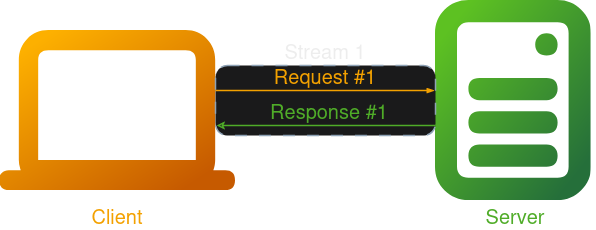

The diagram above was exported from draw.io. Its source (the exported page's mxGraphModel, read from the mxfile embedded in the PNG):
<mxGraphModel dx="1428" dy="779" grid="1" gridSize="10" guides="1" tooltips="1" connect="1" arrows="1" fold="1" page="1" pageScale="1" pageWidth="827" pageHeight="1169" math="0" shadow="0">
  <root>
    <mxCell id="0" />
    <mxCell id="1" parent="0" />
    <mxCell id="d6kngWdNSQo8o0o036bp-11" value="" style="shape=image;editableCssRules=.*;verticalLabelPosition=bottom;labelBackgroundColor=default;verticalAlign=top;aspect=fixed;imageAspect=0;image=data:image/svg+xml,(base64 omitted: 1292 chars);" vertex="1" parent="1">
      <mxGeometry x="84.19999999999999" y="310" width="235.8" height="160" as="geometry" />
    </mxCell>
    <mxCell id="d6kngWdNSQo8o0o036bp-12" value="" style="shape=image;editableCssRules=.*;verticalLabelPosition=bottom;labelBackgroundColor=default;verticalAlign=top;aspect=fixed;imageAspect=0;image=data:image/svg+xml,(base64 omitted: 2288 chars);" vertex="1" parent="1">
      <mxGeometry x="520" y="280" width="155.55" height="200" as="geometry" />
    </mxCell>
    <mxCell id="d6kngWdNSQo8o0o036bp-13" value="Client" style="text;html=1;align=center;verticalAlign=middle;whiteSpace=wrap;rounded=0;fontSize=20;fontColor=light-dark(#000000,#F3A100);" vertex="1" parent="1">
      <mxGeometry x="84.2" y="480" width="235.8" height="30" as="geometry" />
    </mxCell>
    <mxCell id="d6kngWdNSQo8o0o036bp-14" value="Server" style="text;html=1;align=center;verticalAlign=middle;whiteSpace=wrap;rounded=0;fontSize=20;fontColor=light-dark(#000000,#4FAC28);" vertex="1" parent="1">
      <mxGeometry x="520" y="480" width="160" height="30" as="geometry" />
    </mxCell>
    <mxCell id="d6kngWdNSQo8o0o036bp-20" value="" style="rounded=1;whiteSpace=wrap;html=1;strokeColor=#475E75;fillColor=#F5F6F7;arcSize=24;absoluteArcSize=1;imageWidth=64;imageHeight=64;strokeWidth=1.5;dashed=1;dashPattern=8 8;" vertex="1" parent="1">
      <mxGeometry x="300" y="345" width="220" height="70" as="geometry" />
    </mxCell>
    <mxCell id="d6kngWdNSQo8o0o036bp-21" value="" style="endArrow=blockThin;html=1;strokeColor=light-dark(#475e75, #f3a100);bendable=1;rounded=0;endFill=1;endSize=4;strokeWidth=1.5;startSize=4;startArrow=none;startFill=0;fontColor=light-dark(default, #f3a100);" edge="1" parent="1">
      <mxGeometry width="50" height="50" relative="1" as="geometry">
        <mxPoint x="300" y="370" as="sourcePoint" />
        <mxPoint x="519" y="370" as="targetPoint" />
        <Array as="points" />
      </mxGeometry>
    </mxCell>
    <mxCell id="d6kngWdNSQo8o0o036bp-22" value="Request #1" style="text;html=1;align=center;verticalAlign=middle;whiteSpace=wrap;rounded=0;fontSize=20;fontColor=light-dark(#000000,#F3A100);" vertex="1" parent="1">
      <mxGeometry x="310" y="340" width="200" height="30" as="geometry" />
    </mxCell>
    <mxCell id="d6kngWdNSQo8o0o036bp-23" value="Response #1" style="text;html=1;align=center;verticalAlign=middle;whiteSpace=wrap;rounded=0;fontSize=20;fontColor=light-dark(#000000,#4FAC28);" vertex="1" parent="1">
      <mxGeometry x="314" y="375" width="200" height="30" as="geometry" />
    </mxCell>
    <mxCell id="d6kngWdNSQo8o0o036bp-24" value="" style="endArrow=none;html=1;strokeColor=light-dark(#475e75, #4fac28);bendable=1;rounded=0;endFill=1;endSize=4;strokeWidth=1.5;startSize=4;startArrow=classic;startFill=0;" edge="1" parent="1">
      <mxGeometry width="50" height="50" relative="1" as="geometry">
        <mxPoint x="301" y="405" as="sourcePoint" />
        <mxPoint x="520" y="405" as="targetPoint" />
        <Array as="points" />
      </mxGeometry>
    </mxCell>
    <mxCell id="d6kngWdNSQo8o0o036bp-25" value="&lt;span style=&quot;color: rgba(0, 0, 0, 0);&quot;&gt;Stream 1&lt;/span&gt;" style="text;html=1;align=center;verticalAlign=middle;whiteSpace=wrap;rounded=0;fontSize=20;fontColor=light-dark(#000000,#F3A100);" vertex="1" parent="1">
      <mxGeometry x="310" y="315" width="200" height="30" as="geometry" />
    </mxCell>
  </root>
</mxGraphModel>